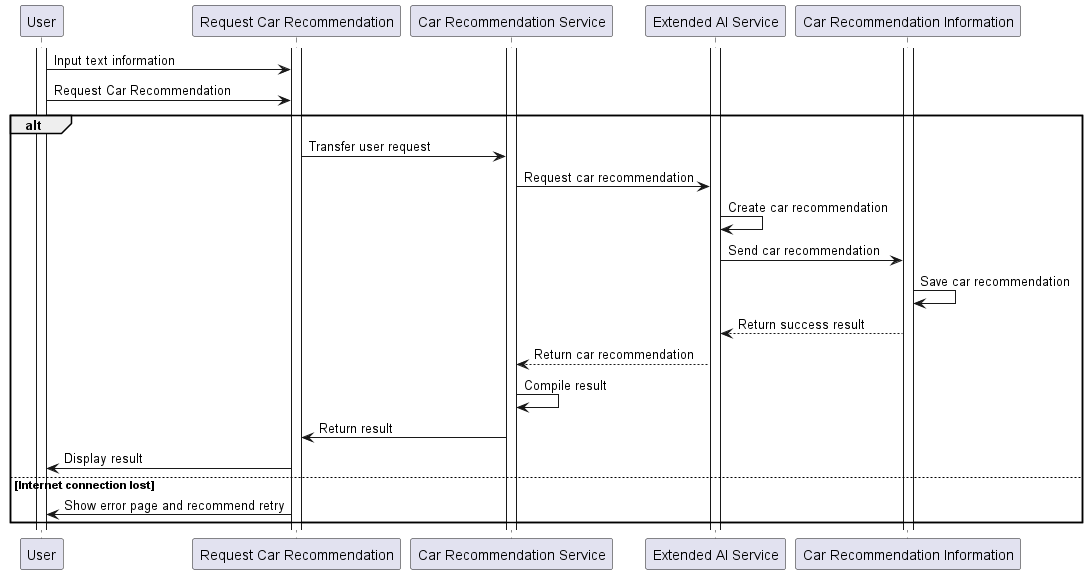

The diagram above was rendered by PlantUML. Its source (embedded in the PNG):
@startuml be6
participant User
participant "Request Car Recommendation"
participant "Car Recommendation Service"
participant "Extended AI Service"
participant "Car Recommendation Information"

activate User
activate "Request Car Recommendation"
activate "Car Recommendation Service"
activate "Extended AI Service"
activate "Car Recommendation Information"

User -> "Request Car Recommendation": Input text information
User -> "Request Car Recommendation": Request Car Recommendation
alt
  "Request Car Recommendation" -> "Car Recommendation Service": Transfer user request
  "Car Recommendation Service" -> "Extended AI Service": Request car recommendation
  "Extended AI Service" -> "Extended AI Service": Create car recommendation
  "Extended AI Service" -> "Car Recommendation Information": Send car recommendation
  "Car Recommendation Information" -> "Car Recommendation Information": Save car recommendation
  "Car Recommendation Information" --> "Extended AI Service": Return success result
  "Car Recommendation Service" <-- "Extended AI Service": Return car recommendation
  "Car Recommendation Service" -> "Car Recommendation Service": Compile result
  "Car Recommendation Service" -> "Request Car Recommendation": Return result
  "Request Car Recommendation" -> User: Display result
else Internet connection lost
    "Request Car Recommendation" -> User: Show error page and recommend retry
end

@enduml